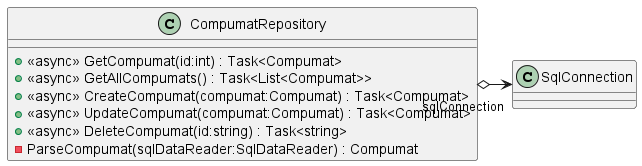

The diagram above was rendered by PlantUML. Its source (embedded in the PNG):
@startuml
class CompumatRepository {
    + <<async>> GetCompumat(id:int) : Task<Compumat>
    + <<async>> GetAllCompumats() : Task<List<Compumat>>
    + <<async>> CreateCompumat(compumat:Compumat) : Task<Compumat>
    + <<async>> UpdateCompumat(compumat:Compumat) : Task<Compumat>
    + <<async>> DeleteCompumat(id:string) : Task<string>
    - ParseCompumat(sqlDataReader:SqlDataReader) : Compumat
}
CompumatRepository o-> "sqlConnection" SqlConnection
@enduml